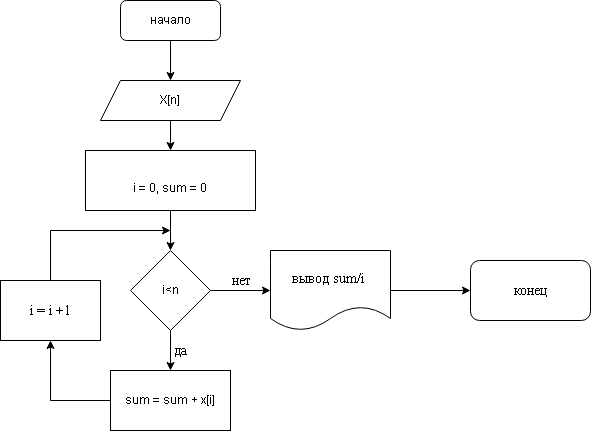

The diagram above was exported from draw.io. Its source (the exported page's mxGraphModel, read from the mxfile embedded in the PNG):
<mxGraphModel dx="1695" dy="450" grid="1" gridSize="10" guides="1" tooltips="1" connect="1" arrows="1" fold="1" page="1" pageScale="1" pageWidth="827" pageHeight="1169" math="0" shadow="0">
  <root>
    <mxCell id="0" />
    <mxCell id="1" parent="0" />
    <mxCell id="1VzCObqKmlbgqVnj00G3-1" value="начало" style="rounded=1;whiteSpace=wrap;html=1;" vertex="1" parent="1">
      <mxGeometry x="110" y="30" width="100" height="40" as="geometry" />
    </mxCell>
    <mxCell id="1VzCObqKmlbgqVnj00G3-2" value="" style="endArrow=classic;html=1;rounded=0;exitX=0.5;exitY=1;exitDx=0;exitDy=0;entryX=0.5;entryY=0;entryDx=0;entryDy=0;" edge="1" parent="1" source="1VzCObqKmlbgqVnj00G3-1" target="1VzCObqKmlbgqVnj00G3-4">
      <mxGeometry width="50" height="50" relative="1" as="geometry">
        <mxPoint x="340" y="250" as="sourcePoint" />
        <mxPoint x="160" y="100" as="targetPoint" />
      </mxGeometry>
    </mxCell>
    <mxCell id="1VzCObqKmlbgqVnj00G3-3" value="" style="edgeStyle=orthogonalEdgeStyle;rounded=0;orthogonalLoop=1;jettySize=auto;html=1;" edge="1" parent="1" source="1VzCObqKmlbgqVnj00G3-4" target="1VzCObqKmlbgqVnj00G3-6">
      <mxGeometry relative="1" as="geometry" />
    </mxCell>
    <mxCell id="1VzCObqKmlbgqVnj00G3-4" value="X[n]" style="shape=parallelogram;perimeter=parallelogramPerimeter;whiteSpace=wrap;html=1;fixedSize=1;" vertex="1" parent="1">
      <mxGeometry x="90" y="110" width="140" height="40" as="geometry" />
    </mxCell>
    <mxCell id="1VzCObqKmlbgqVnj00G3-5" value="" style="edgeStyle=orthogonalEdgeStyle;rounded=0;orthogonalLoop=1;jettySize=auto;html=1;fontFamily=Times New Roman;fontSize=14;" edge="1" parent="1" source="1VzCObqKmlbgqVnj00G3-6" target="1VzCObqKmlbgqVnj00G3-9">
      <mxGeometry relative="1" as="geometry" />
    </mxCell>
    <mxCell id="1VzCObqKmlbgqVnj00G3-6" value="&lt;br&gt;i = 0, sum = 0" style="whiteSpace=wrap;html=1;" vertex="1" parent="1">
      <mxGeometry x="75" y="180" width="170" height="60" as="geometry" />
    </mxCell>
    <mxCell id="1VzCObqKmlbgqVnj00G3-7" value="" style="edgeStyle=orthogonalEdgeStyle;rounded=0;orthogonalLoop=1;jettySize=auto;html=1;fontFamily=Times New Roman;fontSize=14;" edge="1" parent="1" source="1VzCObqKmlbgqVnj00G3-9">
      <mxGeometry relative="1" as="geometry">
        <mxPoint x="260" y="320" as="targetPoint" />
      </mxGeometry>
    </mxCell>
    <mxCell id="1VzCObqKmlbgqVnj00G3-8" value="" style="edgeStyle=orthogonalEdgeStyle;rounded=0;orthogonalLoop=1;jettySize=auto;html=1;fontFamily=Times New Roman;fontSize=14;" edge="1" parent="1" source="1VzCObqKmlbgqVnj00G3-9" target="1VzCObqKmlbgqVnj00G3-13">
      <mxGeometry relative="1" as="geometry" />
    </mxCell>
    <mxCell id="1VzCObqKmlbgqVnj00G3-9" value="i&amp;lt;n" style="rhombus;whiteSpace=wrap;html=1;" vertex="1" parent="1">
      <mxGeometry x="120" y="280" width="80" height="80" as="geometry" />
    </mxCell>
    <mxCell id="1VzCObqKmlbgqVnj00G3-10" value="" style="edgeStyle=orthogonalEdgeStyle;rounded=0;orthogonalLoop=1;jettySize=auto;html=1;fontFamily=Times New Roman;fontSize=14;" edge="1" parent="1" source="1VzCObqKmlbgqVnj00G3-11" target="1VzCObqKmlbgqVnj00G3-12">
      <mxGeometry relative="1" as="geometry" />
    </mxCell>
    <mxCell id="1VzCObqKmlbgqVnj00G3-11" value="вывод sum/i&amp;nbsp;" style="shape=document;whiteSpace=wrap;html=1;boundedLbl=1;fontFamily=Times New Roman;fontSize=14;" vertex="1" parent="1">
      <mxGeometry x="260" y="280" width="120" height="80" as="geometry" />
    </mxCell>
    <mxCell id="1VzCObqKmlbgqVnj00G3-12" value="конец" style="rounded=1;whiteSpace=wrap;html=1;fontSize=14;fontFamily=Times New Roman;" vertex="1" parent="1">
      <mxGeometry x="460" y="290" width="120" height="60" as="geometry" />
    </mxCell>
    <mxCell id="1VzCObqKmlbgqVnj00G3-13" value="sum = sum + x[i]" style="whiteSpace=wrap;html=1;" vertex="1" parent="1">
      <mxGeometry x="100" y="400" width="120" height="60" as="geometry" />
    </mxCell>
    <mxCell id="1VzCObqKmlbgqVnj00G3-14" value="нет" style="text;html=1;align=center;verticalAlign=middle;resizable=0;points=[];autosize=1;strokeColor=none;fillColor=none;fontSize=14;fontFamily=Times New Roman;" vertex="1" parent="1">
      <mxGeometry x="210" y="295" width="40" height="30" as="geometry" />
    </mxCell>
    <mxCell id="1VzCObqKmlbgqVnj00G3-15" value="да" style="text;html=1;align=center;verticalAlign=middle;resizable=0;points=[];autosize=1;strokeColor=none;fillColor=none;fontSize=14;fontFamily=Times New Roman;" vertex="1" parent="1">
      <mxGeometry x="150" y="365" width="40" height="30" as="geometry" />
    </mxCell>
    <mxCell id="1VzCObqKmlbgqVnj00G3-16" value="" style="endArrow=classic;html=1;rounded=0;fontFamily=Times New Roman;fontSize=14;exitX=0;exitY=0.5;exitDx=0;exitDy=0;" edge="1" parent="1" source="1VzCObqKmlbgqVnj00G3-13">
      <mxGeometry width="50" height="50" relative="1" as="geometry">
        <mxPoint x="420" y="450" as="sourcePoint" />
        <mxPoint x="40" y="370" as="targetPoint" />
        <Array as="points">
          <mxPoint x="40" y="430" />
        </Array>
      </mxGeometry>
    </mxCell>
    <mxCell id="1VzCObqKmlbgqVnj00G3-17" value="i = i +1" style="rounded=0;whiteSpace=wrap;html=1;fontFamily=Times New Roman;fontSize=14;" vertex="1" parent="1">
      <mxGeometry x="-10" y="310" width="100" height="60" as="geometry" />
    </mxCell>
    <mxCell id="1VzCObqKmlbgqVnj00G3-18" value="" style="endArrow=classic;html=1;rounded=0;fontFamily=Times New Roman;fontSize=14;exitX=0.5;exitY=0;exitDx=0;exitDy=0;" edge="1" parent="1" source="1VzCObqKmlbgqVnj00G3-17">
      <mxGeometry width="50" height="50" relative="1" as="geometry">
        <mxPoint x="50" y="280" as="sourcePoint" />
        <mxPoint x="160" y="260" as="targetPoint" />
        <Array as="points">
          <mxPoint x="40" y="260" />
        </Array>
      </mxGeometry>
    </mxCell>
  </root>
</mxGraphModel>